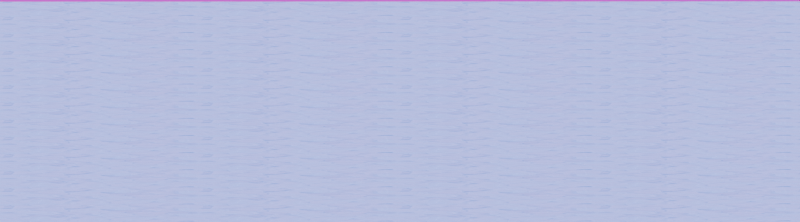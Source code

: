 # Source: scoreboard.blend  (saved by Blender 5.1.30; exported with 4.5.12 LTS)
import bpy
from mathutils import Matrix  # noqa: F401  (used for matrix-valued properties, if any)

bpy.ops.wm.read_factory_settings(use_empty=True)
scene = bpy.context.scene
scene.name = 'Scene'

# ---- collections
col_collection = bpy.data.collections.new('Collection'); scene.collection.children.link(col_collection)
col_collection_2 = bpy.data.collections.new('Collection 2'); scene.collection.children.link(col_collection_2)

# ---- images (referenced by path relative to the original .blend; pixels are not part of the script)
import os
ASSET_DIR = os.environ.get("B2B_ASSET_DIR", "")  # directory of the original .blend (textures are referenced by path, not embedded)
HERE = os.path.dirname(os.path.abspath(__file__))  # packed textures are extracted next to this script under _unpacked/

def load_image(name, relpath, width, height, colorspace="sRGB"):
    """Load a texture the original file referenced (path relative to the .blend, or extracted next to this script)."""
    p = next((c for c in (os.path.join(HERE, relpath), os.path.join(ASSET_DIR, relpath)) if relpath and os.path.exists(c)), "")
    if p:
        img = bpy.data.images.load(p, check_existing=True)
        img.name = name
    else:  # same state as the original file: an image datablock whose file is absent (Cycles renders it pink)
        img = bpy.data.images.new(name, width, height)
        img.source = "FILE"
        img.filepath = "//" + (relpath or name)
    img.colorspace_settings.name = colorspace
    return img
img_stylized_ice_height_jpg = load_image('stylized_Ice_Height.jpg', '_unpacked/stylized_Ice_Height.044978b7.jpg', 1024, 1024, 'Non-Color')
img_stylized_ice_base_color_jpg = load_image('stylized_Ice_Base_Color.jpg', '_unpacked/stylized_Ice_Base_Color.ae88a63e.jpg', 1024, 1024, 'sRGB')
img_stylized_ice_roughness_jpg = load_image('stylized_Ice_Roughness.jpg', '_unpacked/stylized_Ice_Roughness.d7932602.jpg', 1024, 1024, 'Non-Color')
img_stylized_ice_normal_jpg = load_image('stylized_Ice_Normal.jpg', '_unpacked/stylized_Ice_Normal.e9eb6988.jpg', 1024, 1024, 'Non-Color')
img_rostock_laage_airport_2k_0e38b56a_72a3_40e3_a400_0a938038a3bc_e = load_image('rostock-laage-airport_2K_0e38b56a-72a3-40e3-a400-0a938038a3bc.e', 'rostock-laage-airport_2K_0e38b56a-72a3-40e3-a400-0a938038a3bc.exr', 1024, 1024, 'Linear Rec.709')

# ---- materials (node trees are filled in below, after node groups)
mat_stylized_ice = bpy.data.materials.new('Stylized Ice')
mat_stylized_ice.use_backface_culling_lightprobe_volume = False

# ---- node groups
ng_nodegroup = bpy.data.node_groups.new('NodeGroup', 'ShaderNodeTree')
_s = ng_nodegroup.interface.new_socket(name='Color', in_out='OUTPUT', socket_type='NodeSocketColor')
_s.default_value = (0.0, 0.0, 0.0, 0.0)
_s = ng_nodegroup.interface.new_socket(name='Color', in_out='INPUT', socket_type='NodeSocketColor')
_s.default_value = (0.8, 0.8, 0.8, 1.0)
_N = ng_nodegroup.nodes; _L = ng_nodegroup.links
n0 = _N.new('NodeGroupInput'); n0.name = 'Group Input'; n0.location = (-482, 112)
n1 = _N.new('ShaderNodeSeparateColor'); n1.name = 'Separate RGB'; n1.location = (-303, 253)
n2 = _N.new('ShaderNodeCombineColor'); n2.name = 'Combine RGB'; n2.location = (51, 279)
n3 = _N.new('NodeGroupOutput'); n3.name = 'Group Output'; n3.location = (279, 144)
n4 = _N.new('ShaderNodeInvert'); n4.name = 'Invert Color'; n4.location = (-123, 172)
_L.new(n0.outputs[0], n1.inputs[0])
_L.new(n1.outputs[0], n2.inputs[0])
_L.new(n1.outputs[2], n2.inputs[2])
_L.new(n1.outputs[1], n4.inputs[1])
_L.new(n4.outputs[0], n2.inputs[1])
_L.new(n2.outputs[0], n3.inputs[0])
n3.is_active_output = True

# ---- material node trees
mat_stylized_ice.use_nodes = True; mat_stylized_ice.node_tree.nodes.clear()
_N = mat_stylized_ice.node_tree.nodes; _L = mat_stylized_ice.node_tree.links
n0 = _N.new('NodeFrame'); n0.name = 'Frame'; n0.location = (-1240, 269)
n0.label = 'Mapping'
n0.width = 400
n1 = _N.new('NodeFrame'); n1.name = 'Frame.001'; n1.location = (-625, 536)
n1.label = 'Textures'
n1.width = 355
n2 = _N.new('ShaderNodeOutputMaterial'); n2.name = 'Material Output'; n2.location = (881, 324)
n3 = _N.new('ShaderNodeTexImage'); n3.name = 'Image Texture'; n3.location = (85, -876)
n3.label = 'Displacement'
n3.image = img_stylized_ice_height_jpg
n4 = _N.new('ShaderNodeDisplacement'); n4.name = 'Displacement'; n4.location = (110, -400)
n4.inputs[2].default_value = 0.008
n5 = _N.new('ShaderNodeTexImage'); n5.name = 'Image Texture.001'; n5.location = (85, -36)
n5.label = 'Base Color'
n5.image = img_stylized_ice_base_color_jpg
n6 = _N.new('ShaderNodeTexImage'); n6.name = 'Image Texture.002'; n6.location = (85, -316)
n6.label = 'Roughness'
n6.image = img_stylized_ice_roughness_jpg
n7 = _N.new('ShaderNodeTexImage'); n7.name = 'Image Texture.003'; n7.location = (85, -596)
n7.label = 'Normal'
n7.image = img_stylized_ice_normal_jpg
n8 = _N.new('ShaderNodeNormalMap'); n8.name = 'Normal Map'; n8.location = (0, -60)
n9 = _N.new('ShaderNodeMapping'); n9.name = 'Mapping'; n9.location = (230, -36)
n9.inputs[3].default_value = (2.0, 6.4, 1.0)
n10 = _N.new('NodeReroute'); n10.name = 'Reroute'; n10.location = (35, -592)
n10.width = 12
n10.socket_idname = 'NodeSocketVector'
n11 = _N.new('ShaderNodeTexCoord'); n11.name = 'Texture Coordinate'; n11.location = (30, -36)
n12 = _N.new('ShaderNodeBsdfPrincipled'); n12.name = 'Principled BSDF'; n12.location = (250, 300)
n12.distribution = 'GGX'
n12.subsurface_method = 'RANDOM_WALK_SKIN'
n12.inputs[3].default_value = 1.45
n12.inputs[27].default_value = (0.0, 0.0, 0.0, 1.0)
n12.inputs[28].default_value = 1.0
n13 = _N.new('ShaderNodeHueSaturation'); n13.name = 'Hue/Saturation/Value'; n13.location = (-220, 475)
n14 = _N.new('ShaderNodeGroup'); n14.name = 'Group'; n14.location = (-220, -61)
n14.node_tree = ng_nodegroup
n15 = _N.new('ShaderNodeValue'); n15.name = 'Value'; n15.location = (36, -319)
n15.outputs[0].default_value = 2.2
n3.parent = n1
n5.parent = n1
n6.parent = n1
n7.parent = n1
n9.parent = n0
n10.parent = n1
n11.parent = n0
n15.parent = n0
_L.new(n12.outputs[0], n2.inputs[0])
_L.new(n3.outputs[0], n4.inputs[0])
_L.new(n4.outputs[0], n2.inputs[2])
_L.new(n13.outputs[0], n12.inputs[0])
_L.new(n6.outputs[0], n12.inputs[2])
_L.new(n14.outputs[0], n8.inputs[1])
_L.new(n8.outputs[0], n12.inputs[5])
_L.new(n10.outputs[0], n5.inputs[0])
_L.new(n10.outputs[0], n6.inputs[0])
_L.new(n10.outputs[0], n7.inputs[0])
_L.new(n10.outputs[0], n3.inputs[0])
_L.new(n9.outputs[0], n10.inputs[0])
_L.new(n11.outputs[2], n9.inputs[0])
_L.new(n5.outputs[0], n13.inputs[4])
_L.new(n7.outputs[0], n14.inputs[0])
n2.is_active_output = True

# ---- world
world_rostock_laage_airport_001 = bpy.data.worlds.new('Rostock-Laage Airport.001'); scene.world = world_rostock_laage_airport_001
world_rostock_laage_airport_001.use_nodes = True; world_rostock_laage_airport_001.node_tree.nodes.clear()
_N = world_rostock_laage_airport_001.node_tree.nodes; _L = world_rostock_laage_airport_001.node_tree.links
n0 = _N.new('ShaderNodeBackground'); n0.name = 'Background'; n0.location = (-200, 100)
n1 = _N.new('ShaderNodeOutputWorld'); n1.name = 'World Output'; n1.location = (200, 100)
n2 = _N.new('ShaderNodeTexEnvironment'); n2.name = 'Environment Texture'; n2.location = (-400, 0)
n2.image = img_rostock_laage_airport_2k_0e38b56a_72a3_40e3_a400_0a938038a3bc_e
n3 = _N.new('ShaderNodeTexCoord'); n3.name = 'Texture Coordinate'; n3.location = (-800, 0)
n4 = _N.new('ShaderNodeMapping'); n4.name = 'Mapping'; n4.location = (-600, 0)
_L.new(n0.outputs[0], n1.inputs[0])
_L.new(n2.outputs[0], n0.inputs[0])
_L.new(n3.outputs[0], n4.inputs[0])
_L.new(n4.outputs[0], n2.inputs[0])
n1.is_active_output = True

# ---- cameras
cam_camera = bpy.data.cameras.new('Camera')
cam_camera.clip_end = 100.0
cam_camera.ortho_scale = 7.314

# ---- lights
light_light = bpy.data.lights.new('Light', 'SUN')
light_light.normalize = False
light_light.angle = 3.142
light_light.energy = 1.52
light_light.shadow_soft_size = 0.1
light_light.shadow_cascade_max_distance = 1000.0

# ---- meshes
me_plane = bpy.data.meshes.new('Plane')
me_plane.from_pydata([(-1.0, -1.0, 0.0), (1.0, -1.0, 0.0), (-1.0, 1.0, 0.0), (1.0, 1.0, 0.0)], [], [(0, 1, 3, 2)])
_uv = me_plane.uv_layers.new(name='UVMap')
_uv.uv.foreach_set('vector', [0.0, 0.0, 1.0, 0.0, 1.0, 1.0, 0.0, 1.0])
_uv = me_plane.uv_layers.new(name='automap')
_uv.uv.foreach_set('vector', [-0.5139, -0.5139, 1.514, -0.5139, 1.514, 1.514, -0.5139, 1.514])
_uv.active_render = True
me_plane.materials.append(mat_stylized_ice)
me_plane.auto_texspace = False
me_plane.update()

# ---- objects
ob_light = bpy.data.objects.new('Light', light_light)
ob_camera = bpy.data.objects.new('Camera', cam_camera)
ob_plane = bpy.data.objects.new('Plane', me_plane)

# ---- transforms, parenting, visibility, modifiers, constraints
ob_light.location = (4.076, 1.005, 5.904)
ob_light.rotation_euler = (0.6503, 0.05522, 1.866)
ob_light.lock_rotations_4d = False
ob_light.empty_display_type = 'ARROWS'
ob_light.color = (0.0, 0.0, 0.0, 0.0)
ob_light.lineart.crease_threshold = 0.0
ob_camera.location = (2.808e-06, 0.08806, 6.571)
ob_camera.rotation_euler = (-0.007689, -9.948e-07, -3.142)
ob_camera.lock_rotations_4d = False
ob_camera.empty_display_type = 'ARROWS'
ob_camera.color = (0.0, 0.0, 0.0, 0.0)
ob_camera.display_type = 'WIRE'
ob_camera.lineart.crease_threshold = 0.0
ob_plane.location = (0.0, 0.1503, 0.0)
ob_plane.scale = (2.387, 0.6582, 1.0)

# ---- collection membership
col_collection.objects.link(ob_light)
col_collection.objects.link(ob_camera)
col_collection.objects.link(ob_plane)

# ---- scene / render settings (as saved in the file)
scene.camera = ob_camera
scene.frame_start = 1; scene.frame_end = 250; scene.frame_set(1)
scene.render.engine = 'BLENDER_EEVEE_NEXT'
scene.render.resolution_x = 720
scene.render.resolution_y = 200
scene.render.film_transparent = True
scene.render.bake_bias = 0.0
scene.render.bake_samples = 0
scene.cycles.sampling_pattern = 'TABULATED_SOBOL'
scene.eevee.use_volume_custom_range = False
scene.eevee.bokeh_max_size = 0.0
bpy.context.view_layer.update()
